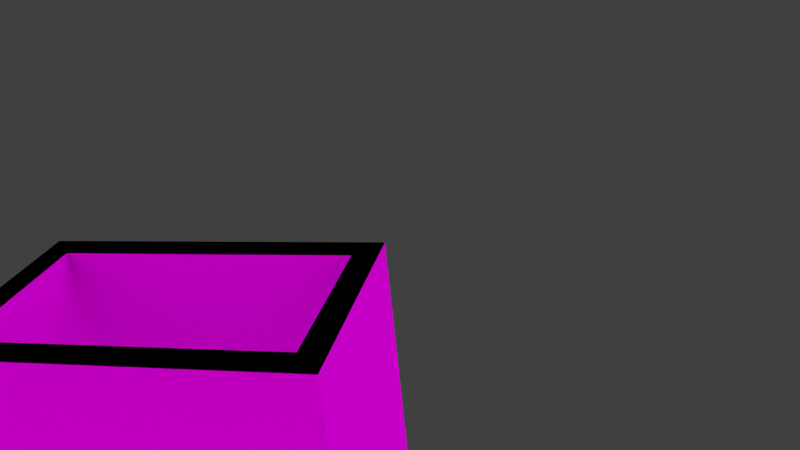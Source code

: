 # Source: calf_harder.blend  (saved by Blender 2.78.0; exported with 4.5.12 LTS)
import bpy
from mathutils import Matrix  # noqa: F401  (used for matrix-valued properties, if any)

bpy.ops.wm.read_factory_settings(use_empty=True)
scene = bpy.context.scene
scene.name = 'Scene'

# ---- collections
col_collection_1 = bpy.data.collections.new('Collection 1'); scene.collection.children.link(col_collection_1)

# ---- images (referenced by path relative to the original .blend; pixels are not part of the script)
import os
ASSET_DIR = os.environ.get("B2B_ASSET_DIR", "")  # directory of the original .blend (textures are referenced by path, not embedded)
HERE = os.path.dirname(os.path.abspath(__file__))  # packed textures are extracted next to this script under _unpacked/

def load_image(name, relpath, width, height, colorspace="sRGB"):
    """Load a texture the original file referenced (path relative to the .blend, or extracted next to this script)."""
    p = next((c for c in (os.path.join(HERE, relpath), os.path.join(ASSET_DIR, relpath)) if relpath and os.path.exists(c)), "")
    if p:
        img = bpy.data.images.load(p, check_existing=True)
        img.name = name
    else:  # same state as the original file: an image datablock whose file is absent (Cycles renders it pink)
        img = bpy.data.images.new(name, width, height)
        img.source = "FILE"
        img.filepath = "//" + (relpath or name)
    img.colorspace_settings.name = colorspace
    return img
img_orange_png = load_image('orange.png', 'orange.png', 1024, 1024, 'sRGB')

# ---- materials (node trees are filled in below, after node groups)
mat_attachment = bpy.data.materials.new('attachment')
mat_attachment.alpha_threshold = 0.0
mat_attachment.preview_render_type = 'CUBE'
mat_attachment.roughness = 0.5
mat_orange = bpy.data.materials.new('orange')
mat_orange.alpha_threshold = 0.0
mat_orange.roughness = 0.5

# ---- material node trees
mat_attachment.use_nodes = True; mat_attachment.node_tree.nodes.clear()
_N = mat_attachment.node_tree.nodes; _L = mat_attachment.node_tree.links
n0 = _N.new('ShaderNodeOutputMaterial'); n0.name = 'Material Output'; n0.location = (300, 300)
n1 = _N.new('ShaderNodeVolumeAbsorption'); n1.name = 'Volume Absorption'; n1.location = (110, 300)
n2 = _N.new('ShaderNodeBsdfDiffuse'); n2.name = 'Diffuse BSDF'; n2.location = (100, 300)
n0.is_active_output = True
mat_orange.use_nodes = True; mat_orange.node_tree.nodes.clear()
_N = mat_orange.node_tree.nodes; _L = mat_orange.node_tree.links
n0 = _N.new('ShaderNodeOutputMaterial'); n0.name = 'Material Output'; n0.location = (300, 300)
n1 = _N.new('ShaderNodeTexImage'); n1.name = 'Image Texture'; n1.location = (-90, 300)
n1.width = 140
n1.image = img_orange_png
n2 = _N.new('ShaderNodeBsdfDiffuse'); n2.name = 'Diffuse BSDF'; n2.location = (100, 300)
n2.inputs[1].default_value = 0.3
_L.new(n2.outputs[0], n0.inputs[0])
_L.new(n1.outputs[0], n2.inputs[0])
n0.is_active_output = True

# ---- world
world_world = bpy.data.worlds.new('World'); scene.world = world_world
world_world.color = (0.05088, 0.05088, 0.05088)
world_world.use_sun_shadow = False
world_world.sun_shadow_jitter_overblur = 0.0
world_world.cycles.sampling_method = 'NONE'
world_world.cycles.sample_map_resolution = 256

# ---- cameras
cam_camera_001 = bpy.data.cameras.new('Camera.001')
cam_camera_001.clip_end = 100.0
cam_camera_001.lens = 35.0
cam_camera_001.sensor_width = 32.0
cam_camera_001.sensor_height = 18.0
cam_camera_001.display_size = 2.0
cam_camera_001.dof.focus_distance = 0.0

# ---- lights
light_sun_001 = bpy.data.lights.new('Sun.001', 'SUN')
light_sun_001.transmission_factor = 0.0
light_sun_001.angle = 1.571
light_sun_001.energy = 2.0
light_sun_001.shadow_buffer_clip_start = 0.5
light_sun_001.shadow_soft_size = 1.0
light_sun_001.shadow_cascade_max_distance = 1000.0
light_sun_001.cycles.use_multiple_importance_sampling = False
light_sun = bpy.data.lights.new('Sun', 'SUN')
light_sun.transmission_factor = 0.0
light_sun.angle = 1.571
light_sun.energy = 2.0
light_sun.shadow_buffer_clip_start = 0.5
light_sun.shadow_soft_size = 1.0
light_sun.shadow_cascade_max_distance = 1000.0
light_sun.cycles.use_multiple_importance_sampling = False

# ---- meshes
me_cube_002 = bpy.data.meshes.new('Cube.002')
me_cube_002.from_pydata([(1.0, 2.429, -1.72), (1.0, -1.0, -1.72), (-0.75, -0.75, -1.72), (0.75, -0.75, -1.72), (-0.75, 2.179, -1.72), (0.75, 2.179, -1.72), (-1.0, -1.0, -1.72), (-1.0, 2.429, -1.72)], [], [(3, 5, 0, 1), (4, 2, 6, 7), (4, 7, 0, 5), (3, 1, 6, 2)])
_uv = me_cube_002.uv_layers.new(name='UVMap')
_uv.uv.foreach_set('vector', [0.0, 0.0, 0.0, 0.0, 0.0, 0.0, 0.0, 0.0, 0.0, 0.0, 0.0, 0.0, 0.0, 0.0, 0.0, 0.0, 0.0, 0.0, 0.0, 0.0, 0.0, 0.0, 0.0, 0.0, 0.0, 0.0, 0.0, 0.0, 0.0, 0.0, 0.0, 0.0])
me_cube_002.materials.append(mat_attachment)
me_cube_002.use_remesh_preserve_volume = False
me_cube_002.use_remesh_preserve_attributes = False
me_cube_002.use_mirror_vertex_groups = False
me_cube_002.update()
me_cube_000 = bpy.data.meshes.new('Cube.000')
me_cube_000.from_pydata([(1.0, 2.429, 1.08), (1.0, -1.0, 1.08), (-1.0, -1.0, 1.08), (-1.0, 2.429, 1.08), (-0.75, -0.75, 1.08), (0.75, -0.75, 1.08), (-0.75, 2.179, 1.08), (0.75, 2.179, 1.08)], [], [(0, 7, 5, 1), (1, 5, 4, 2), (6, 4, 2, 3), (6, 3, 0, 7)])
_uv = me_cube_000.uv_layers.new(name='UVMap')
_uv.uv.foreach_set('vector', [0.0, 0.0, 0.0, 0.0, 0.0, 0.0, 0.0, 0.0, 0.0, 0.0, 0.0, 0.0, 0.0, 0.0, 0.0, 0.0, 0.0, 0.0, 0.0, 0.0, 0.0, 0.0, 0.0, 0.0, 0.0, 0.0, 0.0, 0.0, 0.0, 0.0, 0.0, 0.0])
me_cube_000.materials.append(mat_attachment)
me_cube_000.use_remesh_preserve_volume = False
me_cube_000.use_remesh_preserve_attributes = False
me_cube_000.use_mirror_vertex_groups = False
me_cube_000.update()
me_cube_010 = bpy.data.meshes.new('Cube.010')
me_cube_010.from_pydata([(1.0, 2.429, -1.0), (1.0, -1.0, -1.0), (-1.0, -1.0, -1.0), (1.0, 2.429, 1.0), (1.0, -1.0, 1.0), (-1.0, -1.0, 1.0), (-1.0, 2.429, 1.0), (-0.75, -0.75, -1.0), (-0.75, -0.75, 1.0), (0.75, -0.75, -1.0), (0.75, -0.75, 1.0), (-0.75, 2.179, -1.0), (-0.75, 2.179, 1.0), (0.75, 2.179, -1.0), (0.75, 2.179, 1.0), (-1.0, -1.0, -1.0), (-1.0, 2.429, -1.0)], [(2, 5)], [(16, 15, 5, 6), (14, 12, 11, 13), (9, 13, 0, 1), (1, 4, 5, 15), (11, 7, 15, 16), (11, 16, 0, 13), (9, 1, 15, 7), (14, 13, 9, 10), (6, 3, 0, 16), (12, 8, 7, 11), (10, 9, 7, 8), (3, 4, 1, 0), (3, 14, 10, 4), (4, 10, 8, 5), (12, 8, 5, 6), (12, 6, 3, 14)])
_uv = me_cube_010.uv_layers.new(name='UVMap')
_uv.uv.foreach_set('vector', [0.0, 0.0, 0.0, 0.0, 0.0, 0.0, 0.0, 0.0, 0.0, 0.0, 0.0, 0.0, 0.0, 0.0, 0.0, 0.0, 0.0, 0.0, 0.0, 0.0, 0.0, 0.0, 0.0, 0.0, 0.0, 0.0, 0.0, 0.0, 0.0, 0.0, 0.0, 0.0, 0.0, 0.0, 0.0, 0.0, 0.0, 0.0, 0.0, 0.0, 0.0, 0.0, 0.0, 0.0, 0.0, 0.0, 0.0, 0.0, 0.0, 0.0, 0.0, 0.0, 0.0, 0.0, 0.0, 0.0, 0.0, 0.0, 0.0, 0.0, 0.0, 0.0, 0.0, 0.0, 0.0, 0.0, 0.0, 0.0, 0.0, 0.0, 0.0, 0.0, 0.0, 0.0, 0.0, 0.0, 0.0, 0.0, 0.0, 0.0, 0.0, 0.0, 0.0, 0.0, 0.0, 0.0, 0.0, 0.0, 0.0, 0.0, 0.0, 0.0, 0.0, 0.0, 0.0, 0.0, 0.0, 0.0, 0.0, 0.0, 0.0, 0.0, 0.0, 0.0, 0.0, 0.0, 0.0, 0.0, 0.0, 0.0, 0.0, 0.0, 0.0, 0.0, 0.0, 0.0, 0.0, 0.0, 0.0, 0.0, 0.0, 0.0, 0.0, 0.0, 0.0, 0.0, 0.0, 0.0])
me_cube_010.materials.append(mat_orange)
me_cube_010.use_remesh_preserve_volume = False
me_cube_010.use_remesh_preserve_attributes = False
me_cube_010.use_mirror_vertex_groups = False
me_cube_010.update()

# ---- objects
ob_sun_001 = bpy.data.objects.new('Sun.001', light_sun_001)
ob_calf_widening_attach = bpy.data.objects.new('calf_widening_attach', me_cube_002)
ob_calf_trim_attach = bpy.data.objects.new('calf_trim_attach', me_cube_000)
ob_calf = bpy.data.objects.new('calf', me_cube_010)
ob_camera = bpy.data.objects.new('Camera', cam_camera_001)
ob_sun = bpy.data.objects.new('Sun', light_sun)

# ---- transforms, parenting, visibility, modifiers, constraints
ob_sun_001.location = (3.765, 1.602, 20.67)
ob_sun_001.rotation_euler = (-0.6144, -0.6121, -1.012)
ob_sun_001.scale = (1.0, 1.0, 2.764)
ob_sun_001.lineart.crease_threshold = 0.0
ob_calf_widening_attach.location = (0.0, -0.793, 1.335)
ob_calf_widening_attach.scale = (1.222, 1.119, 1.869)
ob_calf_widening_attach.lock_rotations_4d = False
ob_calf_widening_attach.empty_display_type = 'ARROWS'
ob_calf_widening_attach.lineart.crease_threshold = 0.0
ob_calf_trim_attach.location = (0.0, -0.793, -0.1412)
ob_calf_trim_attach.scale = (1.222, 1.119, 1.869)
ob_calf_trim_attach.lock_rotations_4d = False
ob_calf_trim_attach.empty_display_type = 'ARROWS'
ob_calf_trim_attach.lineart.crease_threshold = 0.0
ob_calf.location = (0.0, -0.793, 0.0)
ob_calf.scale = (1.222, 1.119, 1.869)
ob_calf.lock_rotations_4d = False
ob_calf.empty_display_type = 'ARROWS'
ob_calf.visible_shadow = False
ob_calf.lineart.crease_threshold = 0.0
ob_camera.location = (6.801, 4.122, 5.721)
ob_camera.rotation_euler = (1.154, 0.0924, 1.776)
ob_camera.hide_select = True
ob_camera.lineart.crease_threshold = 0.0
ob_sun.location = (3.765, -2.357, 20.67)
ob_sun.rotation_euler = (-0.6144, -0.6121, 2.86)
ob_sun.scale = (1.0, 1.0, 2.764)
ob_sun.lineart.crease_threshold = 0.0

# ---- collection membership
col_collection_1.objects.link(ob_sun_001)
col_collection_1.objects.link(ob_calf_widening_attach)
col_collection_1.objects.link(ob_calf_trim_attach)
col_collection_1.objects.link(ob_calf)
col_collection_1.objects.link(ob_camera)
col_collection_1.objects.link(ob_sun)

# ---- scene / render settings (as saved in the file)
scene.camera = ob_camera
scene.frame_start = 1; scene.frame_end = 250; scene.frame_set(60)
scene.render.engine = 'CYCLES'
scene.render.resolution_percentage = 50
scene.render.dither_intensity = 0.0
scene.cycles.use_denoising = False
scene.cycles.samples = 400
scene.cycles.sampling_pattern = 'TABULATED_SOBOL'
scene.cycles.light_sampling_threshold = 0.0
scene.cycles.use_adaptive_sampling = False
scene.cycles.use_light_tree = False
scene.cycles.caustics_reflective = False
scene.cycles.caustics_refractive = False
scene.cycles.blur_glossy = 0.0
scene.cycles.max_bounces = 8
scene.cycles.diffuse_bounces = 0
scene.cycles.glossy_bounces = 1
scene.cycles.transmission_bounces = 2
scene.cycles.pixel_filter_type = 'GAUSSIAN'
scene.cycles.sample_clamp_direct = 2.0
scene.cycles.sample_clamp_indirect = 2.0
scene.view_settings.view_transform = 'Standard'
bpy.context.view_layer.update()
